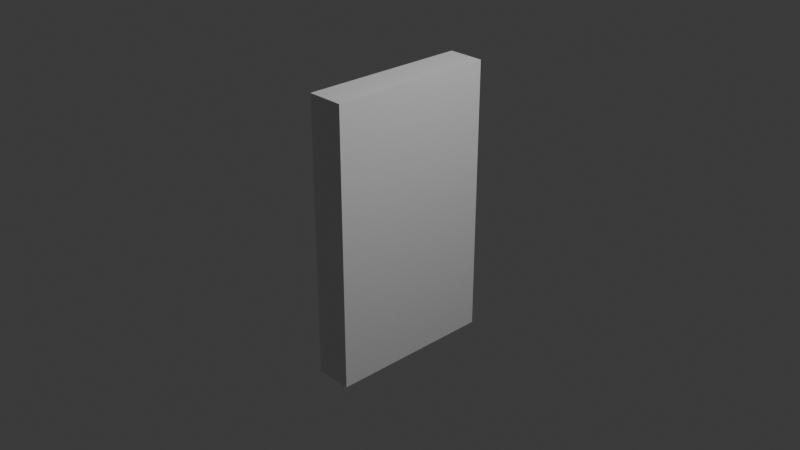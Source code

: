 # Source: Untitled.blend  (saved by Blender 5.0.119; exported with 4.5.12 LTS)
import bpy
from mathutils import Matrix  # noqa: F401  (used for matrix-valued properties, if any)

bpy.ops.wm.read_factory_settings(use_empty=True)
scene = bpy.context.scene
scene.name = 'Scene'

# ---- collections
col_collection = bpy.data.collections.new('Collection'); scene.collection.children.link(col_collection)

# ---- materials (node trees are filled in below, after node groups)
mat_material = bpy.data.materials.new('Material')
mat_material.alpha_threshold = 0.0
mat_material.use_backface_culling_lightprobe_volume = False
mat_material.roughness = 0.5
mat_material.line_color = (0.0, 0.0, 0.0, 1.0)

# ---- material node trees
mat_material.use_nodes = True; mat_material.node_tree.nodes.clear()
_N = mat_material.node_tree.nodes; _L = mat_material.node_tree.links
n0 = _N.new('ShaderNodeOutputMaterial'); n0.name = 'Material Output'; n0.location = (200, 100)
n1 = _N.new('ShaderNodeBsdfPrincipled'); n1.name = 'Principled BSDF'; n1.location = (-200, 100)
_L.new(n1.outputs[0], n0.inputs[0])
n0.is_active_output = True

# ---- world
world_world = bpy.data.worlds.new('World'); scene.world = world_world
world_world.use_nodes = True; world_world.node_tree.nodes.clear()
_N = world_world.node_tree.nodes; _L = world_world.node_tree.links
n0 = _N.new('ShaderNodeOutputWorld'); n0.name = 'World Output'; n0.location = (200, 100)
n1 = _N.new('ShaderNodeBackground'); n1.name = 'Background'; n1.location = (-200, 100)
n1.inputs[0].default_value = (0.05088, 0.05088, 0.05088, 1.0)
_L.new(n1.outputs[0], n0.inputs[0])
n0.is_active_output = True
world_world.color = (0.05088, 0.05088, 0.05088)
world_world.sun_shadow_jitter_overblur = 0.0

# ---- cameras
cam_camera = bpy.data.cameras.new('Camera')
cam_camera.clip_end = 100.0
cam_camera.ortho_scale = 7.314

# ---- lights
light_light = bpy.data.lights.new('Light', 'POINT')
light_light.energy = 1000.0
light_light.shadow_soft_size = 0.1

# ---- meshes
me_cube = bpy.data.meshes.new('Cube')
me_cube.from_pydata([(1.0, 1.0, 1.0), (1.0, 1.0, -1.0), (1.0, -1.0, 1.0), (1.0, -1.0, -1.0), (-1.0, 1.0, 1.0), (-1.0, 1.0, -1.0), (-1.0, -1.0, 1.0), (-1.0, -1.0, -1.0)], [], [(0, 4, 6, 2), (3, 2, 6, 7), (7, 6, 4, 5), (5, 1, 3, 7), (1, 0, 2, 3), (5, 4, 0, 1)])
_uv = me_cube.uv_layers.new(name='UVMap')
_uv.uv.foreach_set('vector', [0.625, 0.5, 0.875, 0.5, 0.875, 0.75, 0.625, 0.75, 0.375, 0.75, 0.625, 0.75, 0.625, 1.0, 0.375, 1.0, 0.375, 0.0, 0.625, 0.0, 0.625, 0.25, 0.375, 0.25, 0.125, 0.5, 0.375, 0.5, 0.375, 0.75, 0.125, 0.75, 0.375, 0.5, 0.625, 0.5, 0.625, 0.75, 0.375, 0.75, 0.375, 0.25, 0.625, 0.25, 0.625, 0.5, 0.375, 0.5])
me_cube.materials.append(mat_material)
me_cube.use_mirror_vertex_groups = False
me_cube.update()
me_cube_001 = bpy.data.meshes.new('Cube.001')
me_cube_001.from_pydata([(1.0, -1.0, -1.0)], [], [])
_uv = me_cube_001.uv_layers.new(name='UVMap')
_uv.uv.foreach_set('vector', [])
me_cube_001.materials.append(mat_material)
me_cube_001.use_mirror_vertex_groups = False
me_cube_001.update()

# ---- objects
ob_cube = bpy.data.objects.new('Cube', me_cube)
ob_light = bpy.data.objects.new('Light', light_light)
ob_camera = bpy.data.objects.new('Camera', cam_camera)
ob_cube_001 = bpy.data.objects.new('Cube.001', me_cube_001)

# ---- transforms, parenting, visibility, modifiers, constraints
ob_cube.location = (0.0, 0.0, 0.0)
ob_cube.scale = (0.2013, 0.9221, 1.518)
ob_cube.lock_rotations_4d = False
ob_cube.empty_display_type = 'ARROWS'
ob_cube.lineart.crease_threshold = 0.0
ob_light.location = (4.076, 1.005, 5.904)
ob_light.rotation_euler = (0.6503, 0.05522, 1.866)
ob_light.lock_rotations_4d = False
ob_light.empty_display_type = 'ARROWS'
ob_light.color = (0.0, 0.0, 0.0, 0.0)
ob_light.lineart.crease_threshold = 0.0
ob_camera.location = (7.359, -6.926, 4.958)
ob_camera.rotation_euler = (1.109, 0.0, 0.8149)
ob_camera.lock_rotations_4d = False
ob_camera.empty_display_type = 'ARROWS'
ob_camera.color = (0.0, 0.0, 0.0, 0.0)
ob_camera.display_type = 'WIRE'
ob_camera.lineart.crease_threshold = 0.0
ob_cube_001.location = (0.0, 0.0, 0.0)
ob_cube_001.scale = (0.2013, 0.9221, 1.518)
ob_cube_001.lock_rotations_4d = False
ob_cube_001.empty_display_type = 'ARROWS'
ob_cube_001.lineart.crease_threshold = 0.0

# ---- collection membership
col_collection.objects.link(ob_cube)
col_collection.objects.link(ob_light)
col_collection.objects.link(ob_camera)
col_collection.objects.link(ob_cube_001)

# ---- scene / render settings (as saved in the file)
scene.camera = ob_camera
scene.frame_start = 1; scene.frame_end = 250; scene.frame_set(1)
scene.render.engine = 'BLENDER_EEVEE_NEXT'
scene.render.bake_bias = 0.0
scene.render.bake_samples = 0
scene.cycles.sampling_pattern = 'TABULATED_SOBOL'
scene.eevee.use_volume_custom_range = False
bpy.context.view_layer.update()
